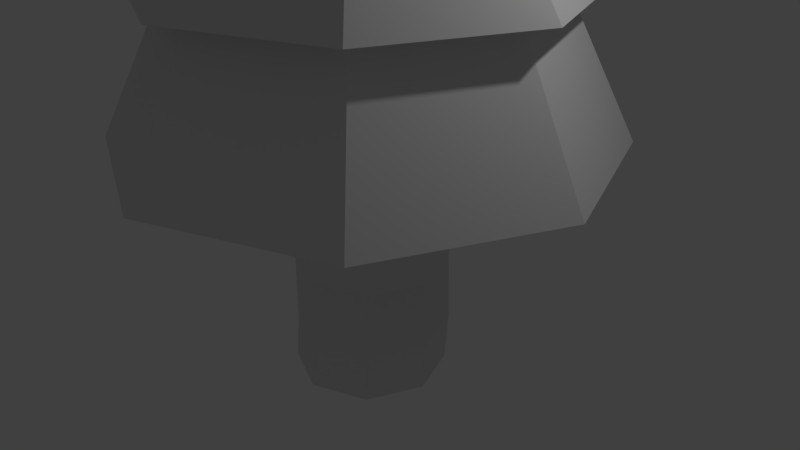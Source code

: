 # Source: Tree.blend  (saved by Blender 2.79.0; exported with 4.5.12 LTS)
import bpy
from mathutils import Matrix  # noqa: F401  (used for matrix-valued properties, if any)

bpy.ops.wm.read_factory_settings(use_empty=True)
scene = bpy.context.scene
scene.name = 'Scene'

# ---- collections
col_collection_1 = bpy.data.collections.new('Collection 1'); scene.collection.children.link(col_collection_1)

# ---- world
world_world = bpy.data.worlds.new('World'); scene.world = world_world
world_world.color = (0.05088, 0.05088, 0.05088)
world_world.use_sun_shadow = False
world_world.sun_shadow_jitter_overblur = 0.0
world_world.cycles.sampling_method = 'MANUAL'

# ---- cameras
cam_camera = bpy.data.cameras.new('Camera')
cam_camera.clip_end = 100.0
cam_camera.lens = 35.0
cam_camera.sensor_width = 32.0
cam_camera.sensor_height = 18.0
cam_camera.ortho_scale = 7.314
cam_camera.dof.focus_distance = 0.0
cam_camera.dof.aperture_fstop = 128.0

# ---- lights
light_lamp = bpy.data.lights.new('Lamp', 'POINT')
light_lamp.transmission_factor = 0.0
light_lamp.cutoff_distance = 30.0
light_lamp.energy = 100.0
light_lamp.shadow_buffer_clip_start = 1.001
light_lamp.shadow_soft_size = 0.1
light_lamp.shadow_maximum_resolution = 0.006
light_lamp.use_absolute_resolution = True

# ---- meshes
me_cylinder_001 = bpy.data.meshes.new('Cylinder.001')
me_cylinder_001.from_pydata([(1.565e-08, 1.3, -0.4163), (1.108e-08, 0.9208, 0.2603), (0.9192, 0.9192, -0.4163), (0.6511, 0.6511, 0.2603), (1.3, -5.906e-08, -0.4163), (0.9208, -3.966e-08, 0.2603), (0.9192, -0.9192, -0.4163), (0.6511, -0.6511, 0.2603), (-9.8e-08, -1.3, -0.4163), (-6.941e-08, -0.9208, 0.2603), (-0.9192, -0.9192, -0.4163), (-0.6511, -0.6511, 0.2603), (-1.3, 1.327e-08, -0.4163), (-0.9208, 1.157e-08, 0.2603), (-0.9192, 0.9192, -0.4163), (-0.6511, 0.6511, 0.2603), (0.7879, 0.7879, 0.2603), (1.811e-08, 1.114, 0.2603), (1.114, -4.956e-08, 0.2603), (0.7879, -0.7879, 0.2603), (-7.931e-08, -1.114, 0.2603), (-0.7879, -0.7879, 0.2603), (-1.114, 1.244e-08, 0.2603), (-0.7879, 0.7879, 0.2603), (0.4529, 0.4529, 0.909), (1.535e-09, 0.6405, 0.909), (0.6405, -2.532e-08, 0.909), (0.4529, -0.4529, 0.909), (-5.445e-08, -0.6405, 0.909), (-0.4529, -0.4529, 0.909), (-0.6405, 1.032e-08, 0.909), (-0.4529, 0.4529, 0.909), (0.5447, 0.5447, 0.909), (3.358e-09, 0.7704, 0.909), (0.7704, -3.045e-08, 0.909), (0.5447, -0.5447, 0.909), (-6.399e-08, -0.7704, 0.909), (-0.5447, -0.5447, 0.909), (-0.7704, 1.241e-08, 0.909), (-0.5447, 0.5447, 0.909), (0.2991, 0.2991, 1.415), (-2.153e-08, 0.4229, 1.415), (0.4229, -1.498e-08, 1.415), (0.2991, -0.2991, 1.415), (-5.85e-08, -0.4229, 1.415), (-0.2991, -0.2991, 1.415), (-0.4229, 8.551e-09, 1.415), (-0.2991, 0.2991, 1.415), (0.376, 0.376, 1.415), (-1.844e-08, 0.5318, 1.415), (0.5318, -1.979e-08, 1.415), (0.376, -0.376, 1.415), (-6.493e-08, -0.5318, 1.415), (-0.376, -0.376, 1.415), (-0.5318, 9.793e-09, 1.415), (-0.376, 0.376, 1.415), (0.1742, 0.1742, 1.82), (-3.853e-08, 0.2464, 1.82), (0.2464, -5.174e-09, 1.82), (0.1742, -0.1742, 1.82), (-6.007e-08, -0.2464, 1.82), (-0.1742, -0.1742, 1.82), (-0.2464, 8.536e-09, 1.82), (-0.1742, 0.1742, 1.82), (0.2392, 0.2392, 1.82), (-3.136e-08, 0.3383, 1.82), (0.3383, -9.189e-09, 1.82), (0.2392, -0.2392, 1.82), (-6.094e-08, -0.3383, 1.82), (-0.2392, -0.2392, 1.82), (-0.3383, 9.636e-09, 1.82), (-0.2392, 0.2392, 1.82), (-4.098e-08, 7.451e-09, 2.208)], [], [(0, 1, 3, 2), (2, 3, 5, 4), (4, 5, 7, 6), (6, 7, 9, 8), (8, 9, 11, 10), (10, 11, 13, 12), (5, 3, 16, 18), (12, 13, 15, 14), (14, 15, 1, 0), (0, 2, 4, 6, 8, 10, 12, 14), (22, 21, 29, 30), (11, 9, 20, 21), (1, 15, 23, 17), (3, 1, 17, 16), (7, 5, 18, 19), (13, 11, 21, 22), (9, 7, 19, 20), (15, 13, 22, 23), (24, 25, 33, 32), (20, 19, 27, 28), (18, 16, 24, 26), (23, 22, 30, 31), (21, 20, 28, 29), (19, 18, 26, 27), (16, 17, 25, 24), (17, 23, 31, 25), (39, 38, 46, 47), (25, 31, 39, 33), (30, 29, 37, 38), (28, 27, 35, 36), (26, 24, 32, 34), (31, 30, 38, 39), (29, 28, 36, 37), (27, 26, 34, 35), (42, 40, 48, 50), (37, 36, 44, 45), (35, 34, 42, 43), (32, 33, 41, 40), (33, 39, 47, 41), (38, 37, 45, 46), (36, 35, 43, 44), (34, 32, 40, 42), (49, 55, 63, 57), (47, 46, 54, 55), (45, 44, 52, 53), (43, 42, 50, 51), (40, 41, 49, 48), (41, 47, 55, 49), (46, 45, 53, 54), (44, 43, 51, 52), (59, 58, 66, 67), (54, 53, 61, 62), (52, 51, 59, 60), (50, 48, 56, 58), (55, 54, 62, 63), (53, 52, 60, 61), (51, 50, 58, 59), (48, 49, 57, 56), (71, 70, 72), (56, 57, 65, 64), (57, 63, 71, 65), (62, 61, 69, 70), (60, 59, 67, 68), (58, 56, 64, 66), (63, 62, 70, 71), (61, 60, 68, 69), (69, 68, 72), (67, 66, 72), (64, 65, 72), (65, 71, 72), (70, 69, 72), (68, 67, 72), (66, 64, 72)])
me_cylinder_001.use_remesh_preserve_volume = False
me_cylinder_001.use_remesh_preserve_attributes = False
me_cylinder_001.use_mirror_vertex_groups = False
me_cylinder_001.update()
me_cylinder = bpy.data.meshes.new('Cylinder')
me_cylinder.from_pydata([(0.0, 1.0, -1.0), (0.0, 1.0, 1.0), (0.7071, 0.7071, -1.0), (0.7071, 0.7071, 1.0), (1.0, -4.371e-08, -1.0), (1.0, -4.371e-08, 1.0), (0.7071, -0.7071, -1.0), (0.7071, -0.7071, 1.0), (-8.742e-08, -1.0, -1.0), (-8.742e-08, -1.0, 1.0), (-0.7071, -0.7071, -1.0), (-0.7071, -0.7071, 1.0), (-1.0, 1.192e-08, -1.0), (-1.0, 1.192e-08, 1.0), (-0.7071, 0.7071, -1.0), (-0.7071, 0.7071, 1.0), (0.06471, 0.9942, -0.5227), (-0.06065, 1.095, -0.05117), (0.1054, 1.0, 0.5408), (0.7879, 0.7071, 0.6003), (0.6465, 0.8021, -0.05298), (0.7718, 0.703, -0.5328), (1.071, -4.371e-08, 0.6249), (0.9393, 0.09516, -0.05736), (1.065, -4.341e-08, -0.5574), (0.7879, -0.7071, 0.6003), (0.6465, -0.6118, -0.06174), (0.7718, -0.703, -0.5819), (0.1054, -1.0, 0.5408), (-0.06065, -0.9047, -0.06355), (0.06471, -0.9942, -0.592), (-0.5772, -0.7071, 0.4814), (-0.7678, -0.6118, -0.06174), (-0.6424, -0.703, -0.5819), (-0.86, 1.192e-08, 0.4568), (-1.061, 0.09516, -0.05736), (-0.9353, 1.19e-08, -0.5574), (-0.5772, 0.7071, 0.4814), (-0.7678, 0.8021, -0.05298), (-0.6424, 0.703, -0.5328), (0.7071, 0.7071, 1.109), (2.214e-08, 1.0, 1.109), (1.0, -4.371e-08, 1.109), (0.7071, -0.7071, 1.109), (-6.529e-08, -1.0, 1.109), (-0.7071, -0.7071, 1.109), (-1.0, 1.192e-08, 1.109), (-0.7071, 0.7071, 1.109)], [], [(18, 1, 3, 19), (19, 3, 5, 22), (22, 5, 7, 25), (25, 7, 9, 28), (28, 9, 11, 31), (31, 11, 13, 34), (5, 3, 40, 42), (34, 13, 15, 37), (37, 15, 1, 18), (0, 2, 4, 6, 8, 10, 12, 14), (14, 39, 16, 0), (39, 38, 17, 16), (38, 37, 18, 17), (12, 36, 39, 14), (36, 35, 38, 39), (35, 34, 37, 38), (10, 33, 36, 12), (33, 32, 35, 36), (32, 31, 34, 35), (8, 30, 33, 10), (30, 29, 32, 33), (29, 28, 31, 32), (6, 27, 30, 8), (27, 26, 29, 30), (26, 25, 28, 29), (4, 24, 27, 6), (24, 23, 26, 27), (23, 22, 25, 26), (2, 21, 24, 4), (21, 20, 23, 24), (20, 19, 22, 23), (0, 16, 21, 2), (16, 17, 20, 21), (17, 18, 19, 20), (40, 41, 47, 46, 45, 44, 43, 42), (11, 9, 44, 45), (1, 15, 47, 41), (3, 1, 41, 40), (7, 5, 42, 43), (13, 11, 45, 46), (9, 7, 43, 44), (15, 13, 46, 47)])
me_cylinder.use_remesh_preserve_volume = False
me_cylinder.use_remesh_preserve_attributes = False
me_cylinder.use_mirror_vertex_groups = False
me_cylinder.update()

# ---- objects
ob_cylinder_001 = bpy.data.objects.new('Cylinder.001', me_cylinder_001)
ob_cylinder = bpy.data.objects.new('Cylinder', me_cylinder)
ob_lamp = bpy.data.objects.new('Lamp', light_lamp)
ob_camera = bpy.data.objects.new('Camera', cam_camera)

# ---- transforms, parenting, visibility, modifiers, constraints
ob_cylinder_001.location = (0.0, 0.0, 2.701)
ob_cylinder_001.scale = (2.451, 2.451, 2.704)
ob_cylinder_001.lineart.crease_threshold = 0.0
ob_cylinder.location = (0.0, 0.0, 0.0)
ob_cylinder.scale = (1.0, 1.0, 1.555)
ob_cylinder.lineart.crease_threshold = 0.0
ob_lamp.location = (4.076, 1.005, 5.904)
ob_lamp.rotation_euler = (0.6503, 0.05522, 1.866)
ob_lamp.lock_rotations_4d = False
ob_lamp.empty_display_type = 'ARROWS'
ob_lamp.color = (0.0, 0.0, 0.0, 0.0)
ob_lamp.lineart.crease_threshold = 0.0
ob_camera.location = (7.481, -6.508, 5.344)
ob_camera.rotation_euler = (1.109, 0.0, 0.8149)
ob_camera.lock_rotations_4d = False
ob_camera.empty_display_type = 'ARROWS'
ob_camera.color = (0.0, 0.0, 0.0, 0.0)
ob_camera.display_type = 'WIRE'
ob_camera.lineart.crease_threshold = 0.0

# ---- collection membership
col_collection_1.objects.link(ob_cylinder_001)
col_collection_1.objects.link(ob_cylinder)
col_collection_1.objects.link(ob_lamp)
col_collection_1.objects.link(ob_camera)

# ---- scene / render settings (as saved in the file)
scene.camera = ob_camera
scene.frame_start = 1; scene.frame_end = 250; scene.frame_set(1)
scene.render.engine = 'BLENDER_EEVEE_NEXT'
scene.render.resolution_percentage = 50
scene.render.dither_intensity = 0.0
scene.cycles.use_denoising = False
scene.cycles.samples = 128
scene.cycles.sampling_pattern = 'TABULATED_SOBOL'
scene.cycles.use_adaptive_sampling = False
scene.cycles.use_light_tree = False
scene.cycles.blur_glossy = 0.0
scene.cycles.sample_clamp_indirect = 0.0
scene.view_settings.view_transform = 'Standard'
bpy.context.view_layer.update()
